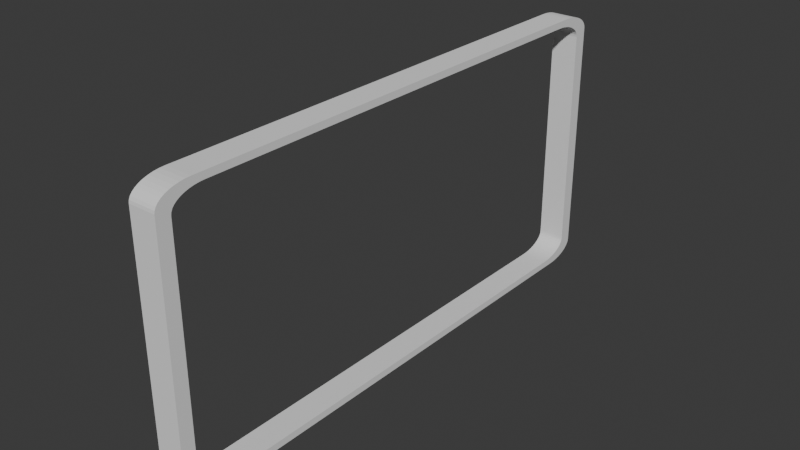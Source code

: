 # Source: SoloPlateReceiver.blend  (saved by Blender 5.0.119; exported with 4.5.12 LTS)
import bpy
from mathutils import Matrix  # noqa: F401  (used for matrix-valued properties, if any)

bpy.ops.wm.read_factory_settings(use_empty=True)
scene = bpy.context.scene
scene.name = 'Scene'

# ---- collections
col_collection = bpy.data.collections.new('Collection'); scene.collection.children.link(col_collection)

# ---- world
world_world = bpy.data.worlds.new('World'); scene.world = world_world
world_world.use_nodes = True; world_world.node_tree.nodes.clear()
_N = world_world.node_tree.nodes; _L = world_world.node_tree.links
n0 = _N.new('ShaderNodeOutputWorld'); n0.name = 'World Output'; n0.location = (200, 100)
n1 = _N.new('ShaderNodeBackground'); n1.name = 'Background'; n1.location = (-200, 100)
n1.inputs[0].default_value = (0.05088, 0.05088, 0.05088, 1.0)
_L.new(n1.outputs[0], n0.inputs[0])
n0.is_active_output = True
world_world.color = (0.05088, 0.05088, 0.05088)
world_world.sun_shadow_jitter_overblur = 0.0

# ---- meshes
me_cube_001 = bpy.data.meshes.new('Cube.001')
me_cube_001.from_pydata([(-1.0, 0.8748, 1.0), (-1.0, 1.0, 0.8748), (-1.0, 0.8944, 0.9985), (-1.0, 0.9135, 0.9939), (-1.0, 0.9316, 0.9864), (-1.0, 0.9484, 0.9761), (-1.0, 0.9633, 0.9633), (-1.0, 0.9761, 0.9484), (-1.0, 0.9864, 0.9316), (-1.0, 0.9939, 0.9135), (-1.0, 0.9985, 0.8944), (1.0, 1.0, 0.8748), (1.0, 0.8748, 1.0), (1.0, 0.9985, 0.8944), (1.0, 0.9939, 0.9135), (1.0, 0.9864, 0.9316), (1.0, 0.9761, 0.9484), (1.0, 0.9633, 0.9633), (1.0, 0.9484, 0.9761), (1.0, 0.9316, 0.9864), (1.0, 0.9135, 0.9939), (1.0, 0.8944, 0.9985), (-1.0, -1.0, 0.8756), (-1.0, -0.8756, 1.0), (-1.0, -0.9985, 0.8951), (-1.0, -0.9939, 0.9141), (-1.0, -0.9864, 0.9321), (-1.0, -0.9763, 0.9487), (-1.0, -0.9636, 0.9636), (-1.0, -0.9487, 0.9763), (-1.0, -0.9321, 0.9864), (-1.0, -0.9141, 0.9939), (-1.0, -0.8951, 0.9985), (1.0, -0.8756, 1.0), (1.0, -1.0, 0.8756), (1.0, -0.8951, 0.9985), (1.0, -0.9141, 0.9939), (1.0, -0.9321, 0.9864), (1.0, -0.9487, 0.9763), (1.0, -0.9636, 0.9636), (1.0, -0.9763, 0.9487), (1.0, -0.9864, 0.9321), (1.0, -0.9939, 0.9141), (1.0, -0.9985, 0.8951), (-1.0, -0.8773, -1.0), (-1.0, -1.0, -0.8773), (-1.0, -0.8965, -0.9985), (-1.0, -0.9152, -0.994), (-1.0, -0.933, -0.9866), (-1.0, -0.9494, -0.9766), (-1.0, -0.9641, -0.9641), (-1.0, -0.9766, -0.9494), (-1.0, -0.9866, -0.933), (-1.0, -0.994, -0.9152), (-1.0, -0.9985, -0.8965), (1.0, -1.0, -0.8773), (1.0, -0.8773, -1.0), (1.0, -0.9985, -0.8965), (1.0, -0.994, -0.9152), (1.0, -0.9866, -0.933), (1.0, -0.9766, -0.9494), (1.0, -0.9641, -0.9641), (1.0, -0.9494, -0.9766), (1.0, -0.933, -0.9866), (1.0, -0.9152, -0.994), (1.0, -0.8965, -0.9985), (-1.0, 1.0, -0.8757), (-1.0, 0.8757, -1.0), (-1.0, 0.9985, -0.8952), (-1.0, 0.9939, -0.9141), (-1.0, 0.9865, -0.9321), (-1.0, 0.9763, -0.9488), (-1.0, 0.9636, -0.9636), (-1.0, 0.9488, -0.9763), (-1.0, 0.9321, -0.9865), (-1.0, 0.9141, -0.9939), (-1.0, 0.8952, -0.9985), (1.0, 0.8757, -1.0), (1.0, 1.0, -0.8757), (1.0, 0.8952, -0.9985), (1.0, 0.9141, -0.9939), (1.0, 0.9321, -0.9865), (1.0, 0.9488, -0.9763), (1.0, 0.9636, -0.9636), (1.0, 0.9763, -0.9488), (1.0, 0.9865, -0.9321), (1.0, 0.9939, -0.9141), (1.0, 0.9985, -0.8952), (-1.0, -0.8695, -0.9443), (-1.0, -0.8864, -0.9373), (-1.0, -0.8517, -0.9486), (-1.0, -0.8334, -0.95), (-1.0, -0.95, -0.8334), (-1.0, -0.9486, -0.8517), (-1.0, -0.95, 0.8319), (-1.0, -0.9485, 0.8503), (-1.0, -0.9371, 0.8855), (-1.0, -0.9443, -0.8695), (-1.0, -0.9442, 0.8684), (-1.0, -0.9154, 0.9154), (-1.0, -0.8855, 0.9371), (-1.0, -0.9013, 0.9274), (-1.0, -0.8503, 0.9485), (-1.0, 0.8311, 0.95), (-1.0, -0.8319, 0.95), (-1.0, -0.8684, 0.9442), (-1.0, -0.9274, 0.9013), (-1.0, 0.901, 0.9273), (-1.0, 0.9152, 0.9152), (-1.0, 0.9273, 0.901), (-1.0, 0.937, 0.8851), (-1.0, 0.9485, -0.8504), (-1.0, 0.95, 0.8311), (-1.0, 0.95, -0.8319), (-1.0, 0.9485, 0.8497), (-1.0, 0.9442, 0.8678), (-1.0, -0.9277, -0.9019), (-1.0, -0.9373, -0.8864), (-1.0, -0.9019, -0.9277), (-1.0, -0.9159, -0.9159), (-1.0, 0.8497, 0.9485), (-1.0, 0.8504, -0.9485), (-1.0, 0.8855, -0.9371), (-1.0, 0.8851, 0.937), (-1.0, 0.8678, 0.9442), (-1.0, 0.9154, -0.9154), (-1.0, 0.9371, -0.8855), (-1.0, 0.9442, -0.8684), (-1.0, 0.9013, -0.9274), (-1.0, 0.9274, -0.9013), (-1.0, 0.8684, -0.9442), (-1.0, 0.8319, -0.95), (1.0, 0.8504, -0.9485), (1.0, 0.8684, -0.9442), (1.0, 0.8855, -0.9371), (1.0, 0.8319, -0.95), (1.0, -0.8319, 0.95), (1.0, 0.8497, 0.9485), (1.0, 0.8311, 0.95), (1.0, 0.8851, 0.937), (1.0, 0.9152, 0.9152), (1.0, 0.901, 0.9273), (1.0, 0.8678, 0.9442), (1.0, 0.9442, 0.8678), (1.0, 0.9442, -0.8684), (1.0, 0.937, 0.8851), (1.0, 0.95, -0.8319), (1.0, 0.95, 0.8311), (1.0, 0.9485, -0.8504), (1.0, 0.9485, 0.8497), (1.0, 0.9273, 0.901), (1.0, -0.95, -0.8334), (1.0, -0.95, 0.8319), (1.0, -0.9486, -0.8517), (1.0, -0.9485, 0.8503), (1.0, -0.9371, 0.8855), (1.0, -0.9154, 0.9154), (1.0, -0.9013, 0.9274), (1.0, -0.9274, 0.9013), (1.0, -0.9442, 0.8684), (1.0, -0.9373, -0.8864), (1.0, -0.9443, -0.8695), (1.0, -0.9159, -0.9159), (1.0, -0.9277, -0.9019), (1.0, -0.8864, -0.9373), (1.0, -0.8855, 0.9371), (1.0, -0.8695, -0.9443), (1.0, -0.9019, -0.9277), (1.0, -0.8517, -0.9486), (1.0, -0.8503, 0.9485), (1.0, 0.9013, -0.9274), (1.0, 0.9274, -0.9013), (1.0, 0.9371, -0.8855), (1.0, 0.9154, -0.9154), (1.0, -0.8334, -0.95), (1.0, -0.8684, 0.9442)], [], [(0, 12, 21, 2), (2, 21, 20, 3), (3, 20, 19, 4), (4, 19, 18, 5), (5, 18, 17, 6), (6, 17, 16, 7), (7, 16, 15, 8), (8, 15, 14, 9), (9, 14, 13, 10), (10, 13, 11, 1), (33, 23, 32, 35), (35, 32, 31, 36), (36, 31, 30, 37), (37, 30, 29, 38), (38, 29, 28, 39), (39, 28, 27, 40), (40, 27, 26, 41), (41, 26, 25, 42), (42, 25, 24, 43), (43, 24, 22, 34), (12, 0, 23, 33), (44, 56, 65, 46), (46, 65, 64, 47), (47, 64, 63, 48), (48, 63, 62, 49), (49, 62, 61, 50), (50, 61, 60, 51), (51, 60, 59, 52), (52, 59, 58, 53), (53, 58, 57, 54), (54, 57, 55, 45), (55, 34, 22, 45), (77, 67, 76, 79), (79, 76, 75, 80), (80, 75, 74, 81), (81, 74, 73, 82), (82, 73, 72, 83), (83, 72, 71, 84), (84, 71, 70, 85), (85, 70, 69, 86), (86, 69, 68, 87), (87, 68, 66, 78), (67, 77, 56, 44), (66, 1, 11, 78), (75, 76, 67, 44, 46, 47, 48, 49, 50, 51, 52, 53, 54, 45, 22, 24, 25, 26, 27, 28, 29, 30, 31, 32, 23, 0, 2, 124, 120, 103, 104, 102, 105, 100, 101, 99, 106, 96, 98, 95, 94, 92, 93, 97, 117, 116, 119, 118, 89, 88, 90, 91, 131, 121, 130, 122, 128, 125, 129, 126, 127, 111, 113, 112, 114, 115, 10, 1, 66, 68, 69, 70, 71, 72, 73, 74), (124, 2, 3, 4, 5, 6, 7, 8, 9, 10, 115, 110, 109, 108, 107, 123), (64, 65, 56, 77, 79, 80, 81, 82, 83, 84, 85, 86, 87, 78, 11, 13, 14, 15, 16, 17, 18, 19, 20, 21, 12, 33, 35, 175, 169, 136, 138, 137, 142, 139, 141, 140, 150, 145, 143, 149, 147, 146, 148, 144, 172, 171, 173, 170, 134, 133, 132, 135, 174, 168, 166, 164, 167, 162, 163, 160, 161, 153, 151, 152, 154, 159, 43, 34, 55, 57, 58, 59, 60, 61, 62, 63), (35, 36, 37, 38, 39, 40, 41, 42, 43, 159, 155, 158, 156, 157, 165, 175), (120, 137, 138, 103), (124, 142, 137, 120), (123, 139, 142, 124), (107, 141, 139, 123), (108, 140, 141, 107), (108, 109, 150, 140), (109, 110, 145, 150), (110, 115, 143, 145), (115, 114, 149, 143), (114, 112, 147, 149), (102, 104, 136, 169), (102, 169, 175, 105), (105, 175, 165, 100), (101, 100, 165, 157), (101, 157, 156, 99), (99, 156, 158, 106), (106, 158, 155, 96), (96, 155, 159, 98), (98, 159, 154, 95), (95, 154, 152, 94), (103, 138, 136, 104), (91, 90, 168, 174), (90, 88, 166, 168), (88, 89, 164, 166), (164, 89, 118, 167), (118, 119, 162, 167), (116, 163, 162, 119), (117, 160, 163, 116), (97, 161, 160, 117), (97, 93, 153, 161), (92, 151, 153, 93), (151, 92, 94, 152), (121, 131, 135, 132), (130, 121, 132, 133), (122, 130, 133, 134), (128, 122, 134, 170), (125, 128, 170, 173), (129, 125, 173, 171), (126, 129, 171, 172), (127, 126, 172, 144), (111, 127, 144, 148), (113, 111, 148, 146), (135, 131, 91, 174), (112, 113, 146, 147)])
_uv = me_cube_001.uv_layers.new(name='UVMap')
_uv.uv.foreach_set('vector', [0.875, 0.5156, 0.625, 0.5156, 0.6249, 0.5132, 0.875, 0.5132, 0.875, 0.5132, 0.6249, 0.5132, 0.6247, 0.5108, 0.875, 0.5108, 0.875, 0.5108, 0.6247, 0.5108, 0.6244, 0.5085, 0.875, 0.5085, 0.875, 0.5085, 0.6244, 0.5085, 0.624, 0.5065, 0.875, 0.5065, 0.875, 0.5065, 0.624, 0.5065, 0.6235, 0.5015, 0.875, 0.5, 0.6227, 0.2477, 0.6235, 0.5015, 0.6185, 0.501, 0.6185, 0.249, 0.6185, 0.249, 0.6185, 0.501, 0.6165, 0.5006, 0.6165, 0.2494, 0.6165, 0.2494, 0.6165, 0.5006, 0.6142, 0.5003, 0.6142, 0.2497, 0.6142, 0.2497, 0.6142, 0.5003, 0.6118, 0.5001, 0.6118, 0.2499, 0.6118, 0.2499, 0.6118, 0.5001, 0.6094, 0.5, 0.6094, 0.25, 0.625, 0.7345, 0.875, 0.7345, 0.875, 0.7369, 0.6249, 0.7369, 0.6249, 0.7369, 0.875, 0.7369, 0.875, 0.7393, 0.6247, 0.7393, 0.6247, 0.7393, 0.875, 0.7393, 0.875, 0.7415, 0.6244, 0.7415, 0.6244, 0.7415, 0.875, 0.7415, 0.875, 0.7436, 0.624, 0.7436, 0.624, 0.7436, 0.875, 0.7436, 0.875, 0.75, 0.6235, 0.7485, 0.6235, 0.7485, 0.625, 1.0, 0.6186, 1.0, 0.6186, 0.749, 0.6186, 0.749, 0.6186, 1.0, 0.6165, 1.0, 0.6165, 0.7494, 0.6165, 0.7494, 0.6165, 1.0, 0.6143, 1.0, 0.6143, 0.7497, 0.6143, 0.7497, 0.6143, 1.0, 0.6119, 1.0, 0.6119, 0.7499, 0.6119, 0.7499, 0.6119, 1.0, 0.6095, 1.0, 0.6095, 0.75, 0.625, 0.5156, 0.875, 0.5156, 0.875, 0.7345, 0.625, 0.7345, 0.125, 0.7347, 0.375, 0.7347, 0.3751, 0.7371, 0.125, 0.7371, 0.125, 0.7371, 0.3751, 0.7371, 0.3753, 0.7394, 0.125, 0.7394, 0.125, 0.7394, 0.3753, 0.7394, 0.3756, 0.7416, 0.125, 0.7416, 0.125, 0.7416, 0.3756, 0.7416, 0.376, 0.7437, 0.125, 0.7437, 0.125, 0.7437, 0.376, 0.7437, 0.3765, 0.7485, 0.125, 0.75, 0.375, 1.0, 0.3765, 0.7485, 0.3813, 0.749, 0.3813, 1.0, 0.3813, 1.0, 0.3813, 0.749, 0.3834, 0.7494, 0.3834, 1.0, 0.3834, 1.0, 0.3834, 0.7494, 0.3856, 0.7497, 0.3856, 1.0, 0.3856, 1.0, 0.3856, 0.7497, 0.3879, 0.7499, 0.3879, 1.0, 0.3879, 1.0, 0.3879, 0.7499, 0.3903, 0.75, 0.3903, 1.0, 0.3903, 0.75, 0.6095, 0.75, 0.6095, 1.0, 0.3903, 1.0, 0.375, 0.5155, 0.125, 0.5155, 0.125, 0.5131, 0.3751, 0.5131, 0.3751, 0.5131, 0.125, 0.5131, 0.125, 0.5107, 0.3753, 0.5107, 0.3753, 0.5107, 0.125, 0.5107, 0.125, 0.5085, 0.3756, 0.5085, 0.3756, 0.5085, 0.125, 0.5085, 0.125, 0.5064, 0.376, 0.5064, 0.376, 0.5064, 0.125, 0.5064, 0.125, 0.5, 0.3765, 0.5015, 0.3765, 0.5015, 0.3773, 0.2477, 0.3814, 0.249, 0.3814, 0.501, 0.3814, 0.501, 0.3814, 0.249, 0.3835, 0.2494, 0.3835, 0.5006, 0.3835, 0.5006, 0.3835, 0.2494, 0.3857, 0.2497, 0.3857, 0.5003, 0.3857, 0.5003, 0.3857, 0.2497, 0.3881, 0.2499, 0.3881, 0.5001, 0.3881, 0.5001, 0.3881, 0.2499, 0.3905, 0.25, 0.3905, 0.5, 0.125, 0.5155, 0.375, 0.5155, 0.375, 0.7347, 0.125, 0.7347, 0.3905, 0.25, 0.6094, 0.25, 0.6094, 0.5, 0.3905, 0.5, 0.3758, 0.2393, 0.3752, 0.2369, 0.375, 0.2345, 0.375, 0.01534, 0.3752, 0.01294, 0.3758, 0.0106, 0.3767, 0.008375, 0.3779, 0.006323, 0.3795, 0.004493, 0.3813, 0.00293, 0.3834, 0.001672, 0.3856, 0.0007508, 0.3879, 0.0001889, 0.3903, 0.0, 0.6095, 0.0, 0.6119, 0.0001914, 0.6143, 0.0007609, 0.6165, 0.001694, 0.6186, 0.002969, 0.6204, 0.004553, 0.622, 0.006408, 0.6233, 0.008488, 0.6242, 0.01074, 0.6248, 0.01311, 0.625, 0.01554, 0.625, 0.2344, 0.6248, 0.2368, 0.6181, 0.2337, 0.6186, 0.2313, 0.6188, 0.229, 0.6188, 0.02102, 0.6186, 0.01871, 0.618, 0.01645, 0.6171, 0.01431, 0.6159, 0.01234, 0.6144, 0.01058, 0.6127, 0.009071, 0.6107, 0.007861, 0.6085, 0.006974, 0.6063, 0.006433, 0.604, 0.006251, 0.3958, 0.006251, 0.3935, 0.00643, 0.3913, 0.006964, 0.3892, 0.007839, 0.3873, 0.009034, 0.3855, 0.01052, 0.384, 0.01226, 0.3828, 0.01421, 0.382, 0.01632, 0.3814, 0.01854, 0.3812, 0.02082, 0.3812, 0.2291, 0.3814, 0.2314, 0.3819, 0.2337, 0.3827, 0.236, 0.3839, 0.2381, 0.3854, 0.2399, 0.3872, 0.2414, 0.3892, 0.2426, 0.3914, 0.2433, 0.3936, 0.2438, 0.396, 0.2439, 0.6039, 0.2439, 0.6063, 0.2438, 0.6086, 0.2433, 0.6118, 0.2499, 0.6094, 0.25, 0.3905, 0.25, 0.3881, 0.2499, 0.3857, 0.2497, 0.3835, 0.2494, 0.3814, 0.249, 0.3773, 0.2477, 0.378, 0.2436, 0.3767, 0.2415, 0.6181, 0.2337, 0.6248, 0.2368, 0.6242, 0.2392, 0.6233, 0.2415, 0.622, 0.2435, 0.6227, 0.2477, 0.6185, 0.249, 0.6165, 0.2494, 0.6142, 0.2497, 0.6118, 0.2499, 0.6086, 0.2433, 0.6108, 0.2426, 0.6128, 0.2414, 0.6146, 0.2399, 0.6161, 0.238, 0.6173, 0.2359, 0.3753, 0.7394, 0.3751, 0.7371, 0.375, 0.7347, 0.375, 0.5155, 0.3751, 0.5131, 0.3753, 0.5107, 0.3756, 0.5085, 0.376, 0.5064, 0.3765, 0.5015, 0.3814, 0.501, 0.3835, 0.5006, 0.3857, 0.5003, 0.3881, 0.5001, 0.3905, 0.5, 0.6094, 0.5, 0.6118, 0.5001, 0.6142, 0.5003, 0.6165, 0.5006, 0.6185, 0.501, 0.6235, 0.5015, 0.624, 0.5065, 0.6244, 0.5085, 0.6247, 0.5108, 0.6249, 0.5132, 0.625, 0.5156, 0.625, 0.7345, 0.6249, 0.7369, 0.6183, 0.7338, 0.6188, 0.7314, 0.6189, 0.7291, 0.6189, 0.521, 0.6188, 0.5186, 0.6183, 0.5163, 0.6176, 0.5141, 0.6165, 0.5119, 0.615, 0.51, 0.6131, 0.5085, 0.6109, 0.5074, 0.6087, 0.5067, 0.6064, 0.5062, 0.604, 0.5061, 0.3959, 0.5061, 0.3936, 0.5062, 0.3912, 0.5067, 0.389, 0.5074, 0.3869, 0.5085, 0.385, 0.51, 0.3835, 0.5119, 0.3824, 0.514, 0.3817, 0.5162, 0.3812, 0.5186, 0.3811, 0.5209, 0.3811, 0.7293, 0.3812, 0.7316, 0.3816, 0.7339, 0.3824, 0.7361, 0.3835, 0.7382, 0.385, 0.74, 0.3868, 0.7415, 0.3889, 0.7426, 0.3911, 0.7434, 0.3934, 0.7438, 0.3957, 0.7439, 0.6041, 0.7439, 0.6064, 0.7438, 0.6088, 0.7433, 0.6119, 0.7499, 0.6095, 0.75, 0.3903, 0.75, 0.3879, 0.7499, 0.3856, 0.7497, 0.3834, 0.7494, 0.3813, 0.749, 0.3765, 0.7485, 0.376, 0.7437, 0.3756, 0.7416, 0.6249, 0.7369, 0.6247, 0.7393, 0.6244, 0.7415, 0.624, 0.7436, 0.6235, 0.7485, 0.6186, 0.749, 0.6165, 0.7494, 0.6143, 0.7497, 0.6119, 0.7499, 0.6088, 0.7433, 0.611, 0.7426, 0.6131, 0.7415, 0.615, 0.74, 0.6165, 0.7381, 0.6176, 0.736, 0.6183, 0.7338, 0.7543, 0.5132, 0.7457, 0.5132, 0.7457, 0.5156, 0.7543, 0.5156, 0.7542, 0.5108, 0.7456, 0.5108, 0.7457, 0.5132, 0.7543, 0.5132, 0.754, 0.5085, 0.7454, 0.5085, 0.7456, 0.5108, 0.7542, 0.5108, 0.7538, 0.5065, 0.7452, 0.5065, 0.7454, 0.5085, 0.754, 0.5085, 0.7536, 0.5007, 0.7449, 0.5008, 0.7452, 0.5065, 0.7538, 0.5065, 0.6231, 0.3702, 0.6185, 0.3707, 0.6185, 0.3793, 0.6231, 0.379, 0.6185, 0.3707, 0.6165, 0.3707, 0.6165, 0.3793, 0.6185, 0.3793, 0.6165, 0.3707, 0.6142, 0.3707, 0.6142, 0.3793, 0.6165, 0.3793, 0.6142, 0.3707, 0.6118, 0.3707, 0.6118, 0.3793, 0.6142, 0.3793, 0.6118, 0.3707, 0.6094, 0.3707, 0.6094, 0.3793, 0.6118, 0.3793, 0.7543, 0.7369, 0.7543, 0.7345, 0.7457, 0.7345, 0.7457, 0.7369, 0.7543, 0.7369, 0.7457, 0.7369, 0.7456, 0.7393, 0.7542, 0.7393, 0.7542, 0.7393, 0.7456, 0.7393, 0.7454, 0.7415, 0.754, 0.7415, 0.7538, 0.7436, 0.754, 0.7415, 0.7454, 0.7415, 0.7452, 0.7436, 0.7538, 0.7436, 0.7452, 0.7436, 0.7449, 0.7492, 0.7536, 0.7493, 0.6243, 0.8786, 0.6242, 0.8699, 0.6186, 0.8702, 0.6186, 0.8788, 0.6186, 0.8788, 0.6186, 0.8702, 0.6165, 0.8704, 0.6165, 0.879, 0.6165, 0.879, 0.6165, 0.8704, 0.6143, 0.8706, 0.6143, 0.8792, 0.6143, 0.8792, 0.6143, 0.8706, 0.6119, 0.8707, 0.6119, 0.8793, 0.6119, 0.8793, 0.6119, 0.8707, 0.6095, 0.8707, 0.6095, 0.8793, 0.7543, 0.5156, 0.7457, 0.5156, 0.7457, 0.7345, 0.7543, 0.7345, 0.2457, 0.7347, 0.2457, 0.7371, 0.2543, 0.7371, 0.2543, 0.7347, 0.2457, 0.7371, 0.2458, 0.7394, 0.2544, 0.7394, 0.2543, 0.7371, 0.2458, 0.7394, 0.246, 0.7416, 0.2546, 0.7416, 0.2544, 0.7394, 0.2546, 0.7416, 0.246, 0.7416, 0.2462, 0.7437, 0.2548, 0.7437, 0.2462, 0.7437, 0.2464, 0.7493, 0.2551, 0.7492, 0.2548, 0.7437, 0.3813, 0.8788, 0.3813, 0.8702, 0.3758, 0.8699, 0.3757, 0.8786, 0.3834, 0.879, 0.3834, 0.8704, 0.3813, 0.8702, 0.3813, 0.8788, 0.3856, 0.8792, 0.3856, 0.8706, 0.3834, 0.8704, 0.3834, 0.879, 0.3856, 0.8792, 0.3879, 0.8793, 0.3879, 0.8707, 0.3856, 0.8706, 0.3903, 0.8793, 0.3903, 0.8707, 0.3879, 0.8707, 0.3879, 0.8793, 0.3903, 0.8707, 0.3903, 0.8793, 0.6095, 0.8793, 0.6095, 0.8707, 0.2457, 0.5131, 0.2457, 0.5155, 0.2543, 0.5155, 0.2543, 0.5131, 0.2458, 0.5107, 0.2457, 0.5131, 0.2543, 0.5131, 0.2544, 0.5107, 0.246, 0.5085, 0.2458, 0.5107, 0.2544, 0.5107, 0.2546, 0.5085, 0.2462, 0.5064, 0.246, 0.5085, 0.2546, 0.5085, 0.2548, 0.5064, 0.2464, 0.5007, 0.2462, 0.5064, 0.2548, 0.5064, 0.2551, 0.5008, 0.3814, 0.3707, 0.3769, 0.3702, 0.3769, 0.379, 0.3814, 0.3793, 0.3835, 0.3707, 0.3814, 0.3707, 0.3814, 0.3793, 0.3835, 0.3793, 0.3857, 0.3707, 0.3835, 0.3707, 0.3835, 0.3793, 0.3857, 0.3793, 0.3881, 0.3707, 0.3857, 0.3707, 0.3857, 0.3793, 0.3881, 0.3793, 0.3905, 0.3707, 0.3881, 0.3707, 0.3881, 0.3793, 0.3905, 0.3793, 0.2543, 0.5155, 0.2457, 0.5155, 0.2457, 0.7347, 0.2543, 0.7347, 0.6094, 0.3707, 0.3905, 0.3707, 0.3905, 0.3793, 0.6094, 0.3793])
me_cube_001.update()

# ---- objects
ob_cube = bpy.data.objects.new('Cube', me_cube_001)

# ---- transforms, parenting, visibility, modifiers, constraints
ob_cube.location = (0.0, 0.0, 0.0)
ob_cube.scale = (0.05, 1.0, 0.5)

# ---- collection membership
col_collection.objects.link(ob_cube)

# ---- scene / render settings (as saved in the file)
scene.frame_start = 1; scene.frame_end = 250; scene.frame_set(1)
scene.render.engine = 'BLENDER_EEVEE_NEXT'
scene.render.bake_bias = 0.0
scene.render.bake_samples = 0
scene.cycles.sampling_pattern = 'TABULATED_SOBOL'
scene.eevee.use_volume_custom_range = False
bpy.context.view_layer.update()

# ---- added for rendering (the .blend has no active camera and no usable light): camera, sun
cam_auto = bpy.data.cameras.new('AutoCamera')
cam_auto.lens = 50.0
cam_auto.sensor_width = 36.0
cam_auto.clip_end = 1000.0
ob_auto_camera = bpy.data.objects.new('AutoCamera', cam_auto)
scene.collection.objects.link(ob_auto_camera)
ob_auto_camera.location = (2.07093, -2.48512, 1.65675)
ob_auto_camera.rotation_euler = (1.09748, -7.21219e-08, 0.694738)
scene.camera = ob_auto_camera
light_auto_sun = bpy.data.lights.new('AutoSun', 'SUN')
light_auto_sun.energy = 3.0
light_auto_sun.angle = 0.0523599
ob_auto_sun = bpy.data.objects.new('AutoSun', light_auto_sun)
scene.collection.objects.link(ob_auto_sun)
ob_auto_sun.rotation_euler = (0.872665, 0.174533, 0.523599)
bpy.context.view_layer.update()
